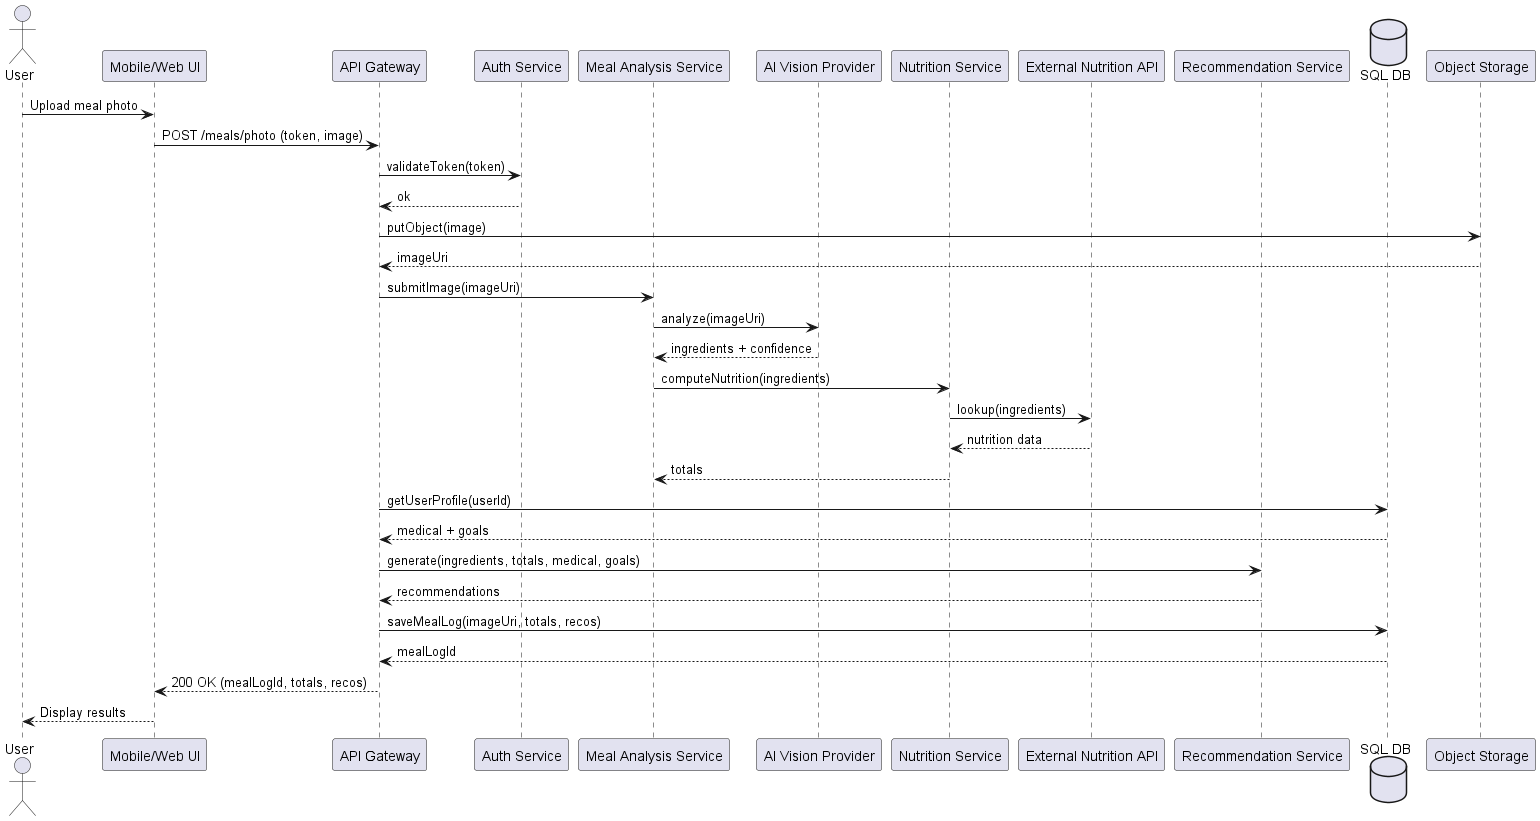

The diagram above was rendered by PlantUML. Its source (embedded in the PNG):
@startuml sequence-diagram
actor User
participant "Mobile/Web UI" as UI
participant "API Gateway" as API
participant "Auth Service" as Auth
participant "Meal Analysis Service" as Analysis
participant "AI Vision Provider" as Vision
participant "Nutrition Service" as Nutrition
participant "External Nutrition API" as NutAPI
participant "Recommendation Service" as Reco
database "SQL DB" as DB
participant "Object Storage" as Store

User -> UI : Upload meal photo
UI -> API : POST /meals/photo (token, image)

API -> Auth : validateToken(token)
Auth --> API : ok

API -> Store : putObject(image)
Store --> API : imageUri

API -> Analysis : submitImage(imageUri)
Analysis -> Vision : analyze(imageUri)
Vision --> Analysis : ingredients + confidence

Analysis -> Nutrition : computeNutrition(ingredients)
Nutrition -> NutAPI : lookup(ingredients)
NutAPI --> Nutrition : nutrition data
Nutrition --> Analysis : totals

API -> DB : getUserProfile(userId)
DB --> API : medical + goals

API -> Reco : generate(ingredients, totals, medical, goals)
Reco --> API : recommendations

API -> DB : saveMealLog(imageUri, totals, recos)
DB --> API : mealLogId

API --> UI : 200 OK (mealLogId, totals, recos)
UI --> User : Display results

@enduml